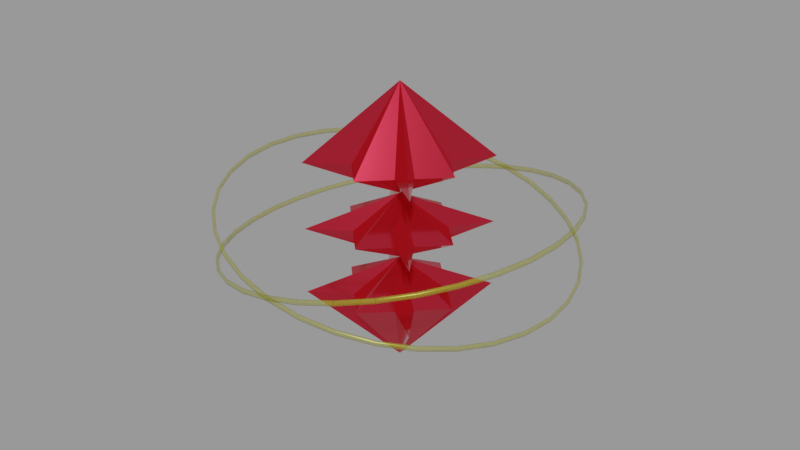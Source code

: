 # Source: Totem.blend  (saved by Blender 3.2.14; exported with 4.5.12 LTS)
import bpy
from mathutils import Matrix  # noqa: F401  (used for matrix-valued properties, if any)

bpy.ops.wm.read_factory_settings(use_empty=True)
scene = bpy.context.scene
scene.name = 'Scene'

# ---- materials (node trees are filled in below, after node groups)
mat_x = bpy.data.materials.new('マテリアル')
mat_x.use_transparent_shadow = False
mat_001 = bpy.data.materials.new('マテリアル.001')
mat_001.surface_render_method = 'BLENDED'
mat_001.blend_method = 'BLEND'
mat_001.use_transparent_shadow = False
mat_001.use_raytrace_refraction = True
mat_001.use_screen_refraction = True
mat_001.thickness_mode = 'SLAB'

# ---- material node trees
mat_x.use_nodes = True; mat_x.node_tree.nodes.clear()
_N = mat_x.node_tree.nodes; _L = mat_x.node_tree.links
n0 = _N.new('ShaderNodeBsdfPrincipled'); n0.name = 'Principled BSDF'; n0.location = (10, 300)
n0.distribution = 'GGX'
n0.subsurface_method = 'RANDOM_WALK_SKIN'
n0.inputs[0].default_value = (0.8, 0.03321, 0.06433, 1.0)
n0.inputs[1].default_value = 0.9
n0.inputs[2].default_value = 0.1083
n0.inputs[3].default_value = 1.45
n0.inputs[13].default_value = 0.175
n0.inputs[27].default_value = (0.0, 0.0, 0.0, 1.0)
n0.inputs[28].default_value = 1.0
n1 = _N.new('ShaderNodeOutputMaterial'); n1.name = 'Material Output'; n1.location = (300, 300)
_L.new(n0.outputs[0], n1.inputs[0])
n1.is_active_output = True
mat_001.use_nodes = True; mat_001.node_tree.nodes.clear()
_N = mat_001.node_tree.nodes; _L = mat_001.node_tree.links
n0 = _N.new('ShaderNodeBsdfPrincipled'); n0.name = 'Principled BSDF'; n0.location = (10, 300)
n0.distribution = 'GGX'
n0.subsurface_method = 'RANDOM_WALK_SKIN'
n0.inputs[0].default_value = (0.6038, 0.5949, 0.05282, 1.0)
n0.inputs[1].default_value = 0.3333
n0.inputs[2].default_value = 0.3
n0.inputs[3].default_value = 1.45
n0.inputs[4].default_value = 0.25
n0.inputs[27].default_value = (0.0, 0.0, 0.0, 1.0)
n0.inputs[28].default_value = 1.0
n1 = _N.new('ShaderNodeOutputMaterial'); n1.name = 'Material Output'; n1.location = (300, 300)
n2 = _N.new('ShaderNodeValue'); n2.name = 'Value'; n2.location = (300, 140)
n2.outputs[0].default_value = 0.0
_L.new(n0.outputs[0], n1.inputs[0])
_L.new(n2.outputs[0], n1.inputs[3])
n1.is_active_output = True

# ---- meshes
me_001 = bpy.data.meshes.new('立方体.001')
me_001.from_pydata([(-15.0, -15.0, -16.0), (-15.0, -15.0, 16.0), (-15.0, 15.0, -16.0), (-15.0, 15.0, 16.0), (15.0, -15.0, -16.0), (15.0, -15.0, 16.0), (15.0, 15.0, -16.0), (15.0, 15.0, 16.0), (0.0, 0.0, 34.0), (-6.043, -9.0, -16.0), (-6.043, -9.0, 16.0), (6.043, -9.0, 0.0), (0.0, 0.0, -34.0), (-15.0, 0.0, 0.0), (15.0, 0.0, 0.0), (0.0, 15.0, 0.0), (0.0, 15.0, -16.0), (0.0, 15.0, 16.0), (0.0, -15.0, -16.0), (0.0, -15.0, 16.0), (6.043, -9.0, 16.0), (6.043, -9.0, -16.0), (0.0, -15.0, 0.0), (15.0, -15.0, 0.0), (-15.0, 0.0, -16.0), (-15.0, 0.0, 16.0), (15.0, 0.0, -16.0), (15.0, 0.0, 16.0), (9.0, 6.043, 16.0), (9.0, 6.043, 0.0), (15.0, 15.0, 0.0), (-15.0, 15.0, 0.0), (-15.0, -15.0, 0.0), (9.0, 6.043, -16.0), (-6.043, -9.0, 0.0), (9.0, -6.0, 16.0), (9.0, -6.0, 0.0), (9.0, -6.0, -16.0), (6.043, 9.0, 16.0), (6.043, 9.0, 0.0), (6.043, 9.0, -16.0), (-6.043, 9.0, -16.0), (-6.043, 9.0, 16.0), (-6.043, 9.0, 0.0), (-9.0, 6.043, 16.0), (-9.0, 6.043, 0.0), (-9.0, 6.043, -16.0), (-9.0, -6.043, -16.0), (-9.0, -6.043, 0.0), (-9.0, -6.043, 16.0), (-2.384e-07, 0.002694, 8.0), (-2.384e-07, 0.002694, -8.0)], [], [(50, 44, 3), (50, 38, 7), (50, 35, 5), (50, 10, 1), (18, 9, 0, 12), (27, 28, 7, 8), (50, 7, 28), (25, 49, 1, 8), (19, 20, 5, 8), (17, 42, 3, 8), (51, 34, 32), (16, 40, 6, 12), (24, 46, 2, 12), (26, 37, 4, 12), (2, 41, 16, 12), (51, 11, 22), (7, 38, 17, 8), (1, 10, 19, 8), (51, 45, 31), (4, 21, 18, 12), (50, 20, 19), (50, 42, 17), (51, 39, 30), (51, 43, 15), (6, 33, 26, 12), (0, 47, 24, 12), (51, 29, 14), (3, 44, 25, 8), (51, 36, 23), (5, 35, 27, 8), (50, 28, 27), (50, 49, 25), (51, 48, 13), (51, 30, 29), (50, 5, 20), (51, 23, 11), (51, 22, 34), (50, 19, 10), (51, 14, 36), (50, 27, 35), (51, 15, 39), (50, 17, 38), (51, 31, 43), (50, 3, 42), (51, 13, 45), (50, 25, 44), (51, 32, 48), (50, 1, 49), (32, 50, 48), (13, 50, 45), (31, 50, 43), (15, 50, 39), (14, 50, 36), (22, 50, 34), (23, 50, 11), (48, 50, 13), (29, 50, 14), (43, 50, 15), (11, 50, 22), (30, 50, 29), (34, 50, 32), (36, 50, 23), (39, 50, 30), (45, 50, 31), (0, 51, 47), (24, 51, 46), (2, 51, 41), (16, 51, 40), (26, 51, 37), (18, 51, 9), (4, 51, 21), (6, 51, 33), (47, 51, 24), (37, 51, 4), (33, 51, 26), (41, 51, 16), (40, 51, 6), (46, 51, 2), (21, 51, 18), (9, 51, 0)])
_uv = me_001.uv_layers.new(name='UVマップ')
_uv.uv.foreach_set('vector', [0.5625, 0.1875, 0.625, 0.1875, 0.625, 0.25, 0.5625, 0.4375, 0.625, 0.4375, 0.625, 0.5, 0.5625, 0.6875, 0.625, 0.6875, 0.625, 0.75, 0.5625, 0.9375, 0.625, 0.9375, 0.625, 1.0, 0.375, 0.875, 0.375, 0.9375, 0.375, 1.0, 0.375, 0.875, 0.625, 0.625, 0.625, 0.5625, 0.625, 0.5, 0.625, 0.625, 0.5625, 0.5, 0.625, 0.5, 0.625, 0.5625, 0.625, 0.125, 0.625, 0.0625, 0.625, 0.0, 0.625, 0.125, 0.625, 0.875, 0.625, 0.8125, 0.625, 0.75, 0.625, 0.875, 0.625, 0.375, 0.625, 0.3125, 0.625, 0.25, 0.625, 0.375, 0.4375, 0.9375, 0.5, 0.9375, 0.5, 1.0, 0.375, 0.375, 0.375, 0.4375, 0.375, 0.5, 0.375, 0.375, 0.375, 0.125, 0.375, 0.1875, 0.375, 0.25, 0.375, 0.125, 0.375, 0.625, 0.375, 0.6875, 0.375, 0.75, 0.375, 0.625, 0.375, 0.25, 0.375, 0.3125, 0.375, 0.375, 0.375, 0.25, 0.4375, 0.8125, 0.5, 0.8125, 0.5, 0.875, 0.625, 0.5, 0.625, 0.4375, 0.625, 0.375, 0.625, 0.5, 0.625, 1.0, 0.625, 0.9375, 0.625, 0.875, 0.625, 1.0, 0.4375, 0.1875, 0.5, 0.1875, 0.5, 0.25, 0.375, 0.75, 0.375, 0.8125, 0.375, 0.875, 0.375, 0.75, 0.5625, 0.8125, 0.625, 0.8125, 0.625, 0.875, 0.5625, 0.3125, 0.625, 0.3125, 0.625, 0.375, 0.4375, 0.4375, 0.5, 0.4375, 0.5, 0.5, 0.4375, 0.3125, 0.5, 0.3125, 0.5, 0.375, 0.375, 0.5, 0.375, 0.5625, 0.375, 0.625, 0.375, 0.5, 0.375, 0.0, 0.375, 0.0625, 0.375, 0.125, 0.375, 0.0, 0.4375, 0.5625, 0.5, 0.5625, 0.5, 0.625, 0.625, 0.25, 0.625, 0.1875, 0.625, 0.125, 0.625, 0.25, 0.4375, 0.6875, 0.5, 0.6875, 0.5, 0.75, 0.625, 0.75, 0.625, 0.6875, 0.625, 0.625, 0.625, 0.75, 0.5625, 0.5625, 0.625, 0.5625, 0.625, 0.625, 0.5625, 0.0625, 0.625, 0.0625, 0.625, 0.125, 0.4375, 0.0625, 0.5, 0.0625, 0.5, 0.125, 0.4375, 0.5, 0.5, 0.5, 0.5, 0.5625, 0.5625, 0.75, 0.625, 0.75, 0.625, 0.8125, 0.4375, 0.75, 0.5, 0.75, 0.5, 0.8125, 0.4375, 0.875, 0.5, 0.875, 0.5, 0.9375, 0.5625, 0.875, 0.625, 0.875, 0.625, 0.9375, 0.4375, 0.625, 0.5, 0.625, 0.5, 0.6875, 0.5625, 0.625, 0.625, 0.625, 0.625, 0.6875, 0.4375, 0.375, 0.5, 0.375, 0.5, 0.4375, 0.5625, 0.375, 0.625, 0.375, 0.625, 0.4375, 0.4375, 0.25, 0.5, 0.25, 0.5, 0.3125, 0.5625, 0.25, 0.625, 0.25, 0.625, 0.3125, 0.4375, 0.125, 0.5, 0.125, 0.5, 0.1875, 0.5625, 0.125, 0.625, 0.125, 0.625, 0.1875, 0.4375, 0.0, 0.5, 0.0, 0.5, 0.0625, 0.5625, 0.0, 0.625, 0.0, 0.625, 0.0625, 0.5, 0.0, 0.5625, 0.0625, 0.5, 0.0625, 0.5, 0.125, 0.5625, 0.1875, 0.5, 0.1875, 0.5, 0.25, 0.5625, 0.3125, 0.5, 0.3125, 0.5, 0.375, 0.5625, 0.4375, 0.5, 0.4375, 0.5, 0.625, 0.5625, 0.6875, 0.5, 0.6875, 0.5, 0.875, 0.5625, 0.9375, 0.5, 0.9375, 0.5, 0.75, 0.5625, 0.8125, 0.5, 0.8125, 0.5, 0.0625, 0.5625, 0.125, 0.5, 0.125, 0.5, 0.5625, 0.5625, 0.625, 0.5, 0.625, 0.5, 0.3125, 0.5625, 0.375, 0.5, 0.375, 0.5, 0.8125, 0.5625, 0.875, 0.5, 0.875, 0.5, 0.5, 0.5625, 0.5625, 0.5, 0.5625, 0.5, 0.9375, 0.5625, 1.0, 0.5, 1.0, 0.5, 0.6875, 0.5625, 0.75, 0.5, 0.75, 0.5, 0.4375, 0.5625, 0.5, 0.5, 0.5, 0.5, 0.1875, 0.5625, 0.25, 0.5, 0.25, 0.375, 0.0, 0.4375, 0.0625, 0.375, 0.0625, 0.375, 0.125, 0.4375, 0.1875, 0.375, 0.1875, 0.375, 0.25, 0.4375, 0.3125, 0.375, 0.3125, 0.375, 0.375, 0.4375, 0.4375, 0.375, 0.4375, 0.375, 0.625, 0.4375, 0.6875, 0.375, 0.6875, 0.375, 0.875, 0.4375, 0.9375, 0.375, 0.9375, 0.375, 0.75, 0.4375, 0.8125, 0.375, 0.8125, 0.375, 0.5, 0.4375, 0.5625, 0.375, 0.5625, 0.375, 0.0625, 0.4375, 0.125, 0.375, 0.125, 0.375, 0.6875, 0.4375, 0.75, 0.375, 0.75, 0.375, 0.5625, 0.4375, 0.625, 0.375, 0.625, 0.375, 0.3125, 0.4375, 0.375, 0.375, 0.375, 0.375, 0.4375, 0.4375, 0.5, 0.375, 0.5, 0.375, 0.1875, 0.4375, 0.25, 0.375, 0.25, 0.375, 0.8125, 0.4375, 0.875, 0.375, 0.875, 0.375, 0.9375, 0.4375, 1.0, 0.375, 1.0])
me_001.materials.append(mat_x)
me_001.update()
me_x = bpy.data.meshes.new('円')
me_x.from_pydata([(-9.494e-07, 9.721, 5.093e-07), (-1.461, 9.534, 1.209), (-2.866, 8.981, 2.372), (-4.161, 8.083, 3.443), (-5.296, 6.874, 4.382), (-6.227, 5.401, 5.153), (-6.919, 3.72, 5.725), (-7.346, 1.896, 6.078), (-7.489, -9.003e-07, 6.197), (-7.346, -1.896, 6.078), (-6.919, -3.72, 5.725), (-6.227, -5.401, 5.153), (-5.296, -6.874, 4.382), (-4.161, -8.083, 3.443), (-2.866, -8.981, 2.372), (-1.461, -9.534, 1.209), (9.809e-07, -9.721, -3.159e-07), (1.461, -9.534, -1.209), (2.866, -8.981, -2.372), (4.161, -8.083, -3.443), (5.296, -6.874, -4.382), (6.227, -5.401, -5.153), (6.919, -3.72, -5.725), (7.346, -1.896, -6.078), (7.489, 9.266e-07, -6.197), (7.346, 1.896, -6.078), (6.919, 3.72, -5.725), (6.227, 5.401, -5.153), (5.296, 6.874, -4.382), (4.161, 8.083, -3.443), (2.866, 8.981, -2.372), (1.461, 9.534, -1.209), (-0.08275, 9.681, -0.1), (-1.538, 9.495, 1.104), (-2.937, 8.944, 2.262), (-4.226, 8.049, 3.329), (-5.357, 6.845, 4.264), (-6.284, 5.378, 5.031), (-6.973, 3.705, 5.602), (-7.398, 1.889, 5.953), (-7.541, -9.121e-07, 6.072), (-7.398, -1.889, 5.953), (-6.973, -3.705, 5.602), (-6.284, -5.378, 5.031), (-5.357, -6.845, 4.264), (-4.226, -8.049, 3.329), (-2.937, -8.944, 2.262), (-1.538, -9.495, 1.104), (-0.08274, -9.681, -0.1), (1.372, -9.495, -1.304), (2.771, -8.944, -2.462), (4.061, -8.049, -3.529), (5.191, -6.845, -4.464), (6.119, -5.378, -5.231), (6.808, -3.705, -5.802), (7.232, -1.889, -6.153), (7.376, 9.074e-07, -6.272), (7.232, 1.889, -6.153), (6.808, 3.705, -5.802), (6.119, 5.378, -5.231), (5.191, 6.845, -4.464), (4.061, 8.049, -3.529), (2.771, 8.944, -2.462), (1.372, 9.495, -1.304), (0.08274, 9.681, 0.1), (-1.372, 9.495, 1.304), (-2.771, 8.944, 2.462), (-4.061, 8.049, 3.529), (-5.191, 6.845, 4.464), (-6.119, 5.378, 5.231), (-6.808, 3.705, 5.802), (-7.232, 1.889, 6.153), (-7.376, -9.125e-07, 6.272), (-7.232, -1.889, 6.153), (-6.808, -3.705, 5.802), (-6.119, -5.378, 5.231), (-5.191, -6.845, 4.464), (-4.061, -8.049, 3.529), (-2.771, -8.944, 2.462), (-1.372, -9.495, 1.304), (0.08275, -9.681, 0.1), (1.538, -9.495, -1.104), (2.937, -8.944, -2.262), (4.226, -8.049, -3.329), (5.357, -6.845, -4.264), (6.284, -5.378, -5.031), (6.973, -3.705, -5.602), (7.398, -1.889, -5.953), (7.541, 9.069e-07, -6.072), (7.398, 1.889, -5.953), (6.973, 3.705, -5.602), (6.284, 5.378, -5.031), (5.357, 6.845, -4.264), (4.226, 8.049, -3.329), (2.937, 8.944, -2.262), (1.538, 9.495, -1.104), (-9.377e-07, 9.545, 4.972e-07), (-1.435, 9.362, 1.187), (-2.814, 8.819, 2.329), (-4.086, 7.937, 3.381), (-5.2, 6.75, 4.303), (-6.115, 5.303, 5.06), (-6.794, 3.653, 5.622), (-7.213, 1.862, 5.968), (-7.354, -9.263e-07, 6.085), (-7.213, -1.862, 5.968), (-6.794, -3.653, 5.622), (-6.115, -5.303, 5.06), (-5.2, -6.75, 4.303), (-4.086, -7.937, 3.381), (-2.814, -8.819, 2.329), (-1.435, -9.362, 1.187), (9.905e-07, -9.545, -3.299e-07), (1.435, -9.362, -1.187), (2.814, -8.819, -2.329), (4.086, -7.937, -3.381), (5.2, -6.75, -4.303), (6.115, -5.303, -5.06), (6.794, -3.653, -5.622), (7.213, -1.862, -5.968), (7.354, 8.856e-07, -6.085), (7.213, 1.862, -5.968), (6.794, 3.653, -5.622), (6.115, 5.303, -5.06), (5.2, 6.75, -4.303), (4.086, 7.937, -3.381), (2.814, 8.819, -2.329), (1.435, 9.362, -1.187), (-0.08222, 9.586, -0.09936), (-1.523, 9.401, 1.093), (-2.908, 8.856, 2.239), (-4.185, 7.97, 3.296), (-5.304, 6.778, 4.222), (-6.223, 5.325, 4.982), (-6.905, 3.668, 5.546), (-7.325, 1.87, 5.894), (-7.467, -9.238e-07, 6.012), (-7.325, -1.87, 5.894), (-6.905, -3.668, 5.546), (-6.223, -5.325, 4.982), (-5.304, -6.778, 4.222), (-4.185, -7.97, 3.296), (-2.908, -8.856, 2.239), (-1.523, -9.401, 1.093), (-0.08222, -9.586, -0.09936), (1.359, -9.401, -1.292), (2.744, -8.856, -2.438), (4.021, -7.97, -3.494), (5.14, -6.778, -4.42), (6.058, -5.325, -5.18), (6.741, -3.668, -5.745), (7.161, -1.87, -6.093), (7.303, 9.062e-07, -6.21), (7.161, 1.87, -6.093), (6.741, 3.668, -5.745), (6.058, 5.325, -5.18), (5.14, 6.778, -4.42), (4.021, 7.97, -3.494), (2.744, 8.856, -2.438), (1.359, 9.401, -1.292), (0.08222, 9.586, 0.09936), (-1.359, 9.401, 1.292), (-2.744, 8.856, 2.438), (-4.021, 7.97, 3.494), (-5.14, 6.778, 4.42), (-6.058, 5.325, 5.18), (-6.741, 3.668, 5.745), (-7.161, 1.87, 6.093), (-7.303, -9.242e-07, 6.21), (-7.161, -1.87, 6.093), (-6.741, -3.668, 5.745), (-6.058, -5.325, 5.18), (-5.14, -6.778, 4.42), (-4.021, -7.97, 3.494), (-2.744, -8.856, 2.438), (-1.359, -9.401, 1.292), (0.08222, -9.586, 0.09936), (1.523, -9.401, -1.093), (2.908, -8.856, -2.239), (4.185, -7.97, -3.296), (5.304, -6.778, -4.222), (6.223, -5.325, -4.982), (6.905, -3.668, -5.546), (7.325, -1.87, -5.894), (7.467, 9.058e-07, -6.012), (7.325, 1.87, -5.894), (6.905, 3.668, -5.546), (6.223, 5.325, -4.982), (5.304, 6.778, -4.222), (4.185, 7.97, -3.296), (2.908, 8.856, -2.239), (1.523, 9.401, -1.093)], [], [(15, 47, 46, 14), (2, 34, 33, 1), (29, 61, 60, 28), (16, 48, 47, 15), (3, 35, 34, 2), (30, 62, 61, 29), (17, 49, 48, 16), (4, 36, 35, 3), (31, 63, 62, 30), (18, 50, 49, 17), (5, 37, 36, 4), (0, 32, 63, 31), (19, 51, 50, 18), (6, 38, 37, 5), (20, 52, 51, 19), (7, 39, 38, 6), (21, 53, 52, 20), (8, 40, 39, 7), (22, 54, 53, 21), (9, 41, 40, 8), (23, 55, 54, 22), (10, 42, 41, 9), (24, 56, 55, 23), (11, 43, 42, 10), (25, 57, 56, 24), (12, 44, 43, 11), (26, 58, 57, 25), (13, 45, 44, 12), (27, 59, 58, 26), (14, 46, 45, 13), (1, 33, 32, 0), (28, 60, 59, 27), (14, 78, 79, 15), (1, 65, 66, 2), (28, 92, 93, 29), (15, 79, 80, 16), (2, 66, 67, 3), (29, 93, 94, 30), (16, 80, 81, 17), (3, 67, 68, 4), (30, 94, 95, 31), (17, 81, 82, 18), (4, 68, 69, 5), (31, 95, 64, 0), (18, 82, 83, 19), (5, 69, 70, 6), (19, 83, 84, 20), (6, 70, 71, 7), (20, 84, 85, 21), (7, 71, 72, 8), (21, 85, 86, 22), (8, 72, 73, 9), (22, 86, 87, 23), (9, 73, 74, 10), (23, 87, 88, 24), (10, 74, 75, 11), (24, 88, 89, 25), (11, 75, 76, 12), (25, 89, 90, 26), (12, 76, 77, 13), (26, 90, 91, 27), (13, 77, 78, 14), (0, 64, 65, 1), (27, 91, 92, 28), (111, 110, 142, 143), (98, 97, 129, 130), (125, 124, 156, 157), (112, 111, 143, 144), (99, 98, 130, 131), (126, 125, 157, 158), (113, 112, 144, 145), (100, 99, 131, 132), (127, 126, 158, 159), (114, 113, 145, 146), (101, 100, 132, 133), (96, 127, 159, 128), (115, 114, 146, 147), (102, 101, 133, 134), (116, 115, 147, 148), (103, 102, 134, 135), (117, 116, 148, 149), (104, 103, 135, 136), (118, 117, 149, 150), (105, 104, 136, 137), (119, 118, 150, 151), (106, 105, 137, 138), (120, 119, 151, 152), (107, 106, 138, 139), (121, 120, 152, 153), (108, 107, 139, 140), (122, 121, 153, 154), (109, 108, 140, 141), (123, 122, 154, 155), (110, 109, 141, 142), (97, 96, 128, 129), (124, 123, 155, 156), (110, 111, 175, 174), (97, 98, 162, 161), (124, 125, 189, 188), (111, 112, 176, 175), (98, 99, 163, 162), (125, 126, 190, 189), (112, 113, 177, 176), (99, 100, 164, 163), (126, 127, 191, 190), (113, 114, 178, 177), (100, 101, 165, 164), (127, 96, 160, 191), (114, 115, 179, 178), (101, 102, 166, 165), (115, 116, 180, 179), (102, 103, 167, 166), (116, 117, 181, 180), (103, 104, 168, 167), (117, 118, 182, 181), (104, 105, 169, 168), (118, 119, 183, 182), (105, 106, 170, 169), (119, 120, 184, 183), (106, 107, 171, 170), (120, 121, 185, 184), (107, 108, 172, 171), (121, 122, 186, 185), (108, 109, 173, 172), (122, 123, 187, 186), (109, 110, 174, 173), (96, 97, 161, 160), (123, 124, 188, 187), (74, 73, 169, 170), (53, 54, 150, 149), (75, 74, 170, 171), (54, 55, 151, 150), (76, 75, 171, 172), (55, 56, 152, 151), (77, 76, 172, 173), (56, 57, 153, 152), (78, 77, 173, 174), (57, 58, 154, 153), (79, 78, 174, 175), (58, 59, 155, 154), (32, 33, 129, 128), (80, 79, 175, 176), (59, 60, 156, 155), (33, 34, 130, 129), (81, 80, 176, 177), (60, 61, 157, 156), (34, 35, 131, 130), (82, 81, 177, 178), (61, 62, 158, 157), (35, 36, 132, 131), (83, 82, 178, 179), (62, 63, 159, 158), (36, 37, 133, 132), (84, 83, 179, 180), (63, 32, 128, 159), (37, 38, 134, 133), (85, 84, 180, 181), (38, 39, 135, 134), (86, 85, 181, 182), (39, 40, 136, 135), (87, 86, 182, 183), (40, 41, 137, 136), (88, 87, 183, 184), (41, 42, 138, 137), (89, 88, 184, 185), (42, 43, 139, 138), (90, 89, 185, 186), (43, 44, 140, 139), (91, 90, 186, 187), (65, 64, 160, 161), (44, 45, 141, 140), (92, 91, 187, 188), (66, 65, 161, 162), (45, 46, 142, 141), (93, 92, 188, 189), (67, 66, 162, 163), (46, 47, 143, 142), (94, 93, 189, 190), (68, 67, 163, 164), (47, 48, 144, 143), (95, 94, 190, 191), (69, 68, 164, 165), (48, 49, 145, 144), (64, 95, 191, 160), (70, 69, 165, 166), (49, 50, 146, 145), (71, 70, 166, 167), (50, 51, 147, 146), (72, 71, 167, 168), (51, 52, 148, 147), (73, 72, 168, 169), (52, 53, 149, 148)])
me_x.polygons.foreach_set('use_smooth', [True] * 192)
_uv = me_x.uv_layers.new(name='UVマップ')
_uv.uv.foreach_set('vector', [0.0, 0.0, 0.0, 0.0, 0.0, 0.0, 0.0, 0.0, 0.0, 0.0, 0.0, 0.0, 0.0, 0.0, 0.0, 0.0, 0.0, 0.0, 0.0, 0.0, 0.0, 0.0, 0.0, 0.0, 0.0, 0.0, 0.0, 0.0, 0.0, 0.0, 0.0, 0.0, 0.0, 0.0, 0.0, 0.0, 0.0, 0.0, 0.0, 0.0, 0.0, 0.0, 0.0, 0.0, 0.0, 0.0, 0.0, 0.0, 0.0, 0.0, 0.0, 0.0, 0.0, 0.0, 0.0, 0.0, 0.0, 0.0, 0.0, 0.0, 0.0, 0.0, 0.0, 0.0, 0.0, 0.0, 0.0, 0.0, 0.0, 0.0, 0.0, 0.0, 0.0, 0.0, 0.0, 0.0, 0.0, 0.0, 0.0, 0.0, 0.0, 0.0, 0.0, 0.0, 0.0, 0.0, 0.0, 0.0, 0.0, 0.0, 0.0, 0.0, 0.0, 0.0, 0.0, 0.0, 0.0, 0.0, 0.0, 0.0, 0.0, 0.0, 0.0, 0.0, 0.0, 0.0, 0.0, 0.0, 0.0, 0.0, 0.0, 0.0, 0.0, 0.0, 0.0, 0.0, 0.0, 0.0, 0.0, 0.0, 0.0, 0.0, 0.0, 0.0, 0.0, 0.0, 0.0, 0.0, 0.0, 0.0, 0.0, 0.0, 0.0, 0.0, 0.0, 0.0, 0.0, 0.0, 0.0, 0.0, 0.0, 0.0, 0.0, 0.0, 0.0, 0.0, 0.0, 0.0, 0.0, 0.0, 0.0, 0.0, 0.0, 0.0, 0.0, 0.0, 0.0, 0.0, 0.0, 0.0, 0.0, 0.0, 0.0, 0.0, 0.0, 0.0, 0.0, 0.0, 0.0, 0.0, 0.0, 0.0, 0.0, 0.0, 0.0, 0.0, 0.0, 0.0, 0.0, 0.0, 0.0, 0.0, 0.0, 0.0, 0.0, 0.0, 0.0, 0.0, 0.0, 0.0, 0.0, 0.0, 0.0, 0.0, 0.0, 0.0, 0.0, 0.0, 0.0, 0.0, 0.0, 0.0, 0.0, 0.0, 0.0, 0.0, 0.0, 0.0, 0.0, 0.0, 0.0, 0.0, 0.0, 0.0, 0.0, 0.0, 0.0, 0.0, 0.0, 0.0, 0.0, 0.0, 0.0, 0.0, 0.0, 0.0, 0.0, 0.0, 0.0, 0.0, 0.0, 0.0, 0.0, 0.0, 0.0, 0.0, 0.0, 0.0, 0.0, 0.0, 0.0, 0.0, 0.0, 0.0, 0.0, 0.0, 0.0, 0.0, 0.0, 0.0, 0.0, 0.0, 0.0, 0.0, 0.0, 0.0, 0.0, 0.0, 0.0, 0.0, 0.0, 0.0, 0.0, 0.0, 0.0, 0.0, 0.0, 0.0, 0.0, 0.0, 0.0, 0.0, 0.0, 0.0, 0.0, 0.0, 0.0, 0.0, 0.0, 0.0, 0.0, 0.0, 0.0, 0.0, 0.0, 0.0, 0.0, 0.0, 0.0, 0.0, 0.0, 0.0, 0.0, 0.0, 0.0, 0.0, 0.0, 0.0, 0.0, 0.0, 0.0, 0.0, 0.0, 0.0, 0.0, 0.0, 0.0, 0.0, 0.0, 0.0, 0.0, 0.0, 0.0, 0.0, 0.0, 0.0, 0.0, 0.0, 0.0, 0.0, 0.0, 0.0, 0.0, 0.0, 0.0, 0.0, 0.0, 0.0, 0.0, 0.0, 0.0, 0.0, 0.0, 0.0, 0.0, 0.0, 0.0, 0.0, 0.0, 0.0, 0.0, 0.0, 0.0, 0.0, 0.0, 0.0, 0.0, 0.0, 0.0, 0.0, 0.0, 0.0, 0.0, 0.0, 0.0, 0.0, 0.0, 0.0, 0.0, 0.0, 0.0, 0.0, 0.0, 0.0, 0.0, 0.0, 0.0, 0.0, 0.0, 0.0, 0.0, 0.0, 0.0, 0.0, 0.0, 0.0, 0.0, 0.0, 0.0, 0.0, 0.0, 0.0, 0.0, 0.0, 0.0, 0.0, 0.0, 0.0, 0.0, 0.0, 0.0, 0.0, 0.0, 0.0, 0.0, 0.0, 0.0, 0.0, 0.0, 0.0, 0.0, 0.0, 0.0, 0.0, 0.0, 0.0, 0.0, 0.0, 0.0, 0.0, 0.0, 0.0, 0.0, 0.0, 0.0, 0.0, 0.0, 0.0, 0.0, 0.0, 0.0, 0.0, 0.0, 0.0, 0.0, 0.0, 0.0, 0.0, 0.0, 0.0, 0.0, 0.0, 0.0, 0.0, 0.0, 0.0, 0.0, 0.0, 0.0, 0.0, 0.0, 0.0, 0.0, 0.0, 0.0, 0.0, 0.0, 0.0, 0.0, 0.0, 0.0, 0.0, 0.0, 0.0, 0.0, 0.0, 0.0, 0.0, 0.0, 0.0, 0.0, 0.0, 0.0, 0.0, 0.0, 0.0, 0.0, 0.0, 0.0, 0.0, 0.0, 0.0, 0.0, 0.0, 0.0, 0.0, 0.0, 0.0, 0.0, 0.0, 0.0, 0.0, 0.0, 0.0, 0.0, 0.0, 0.0, 0.0, 0.0, 0.0, 0.0, 0.0, 0.0, 0.0, 0.0, 0.0, 0.0, 0.0, 0.0, 0.0, 0.0, 0.0, 0.0, 0.0, 0.0, 0.0, 0.0, 0.0, 0.0, 0.0, 0.0, 0.0, 0.0, 0.0, 0.0, 0.0, 0.0, 0.0, 0.0, 0.0, 0.0, 0.0, 0.0, 0.0, 0.0, 0.0, 0.0, 0.0, 0.0, 0.0, 0.0, 0.0, 0.0, 0.0, 0.0, 0.0, 0.0, 0.0, 0.0, 0.0, 0.0, 0.0, 0.0, 0.0, 0.0, 0.0, 0.0, 0.0, 0.0, 0.0, 0.0, 0.0, 0.0, 0.0, 0.0, 0.0, 0.0, 0.0, 0.0, 0.0, 0.0, 0.0, 0.0, 0.0, 0.0, 0.0, 0.0, 0.0, 0.0, 0.0, 0.0, 0.0, 0.0, 0.0, 0.0, 0.0, 0.0, 0.0, 0.0, 0.0, 0.0, 0.0, 0.0, 0.0, 0.0, 0.0, 0.0, 0.0, 0.0, 0.0, 0.0, 0.0, 0.0, 0.0, 0.0, 0.0, 0.0, 0.0, 0.0, 0.0, 0.0, 0.0, 0.0, 0.0, 0.0, 0.0, 0.0, 0.0, 0.0, 0.0, 0.0, 0.0, 0.0, 0.0, 0.0, 0.0, 0.0, 0.0, 0.0, 0.0, 0.0, 0.0, 0.0, 0.0, 0.0, 0.0, 0.0, 0.0, 0.0, 0.0, 0.0, 0.0, 0.0, 0.0, 0.0, 0.0, 0.0, 0.0, 0.0, 0.0, 0.0, 0.0, 0.0, 0.0, 0.0, 0.0, 0.0, 0.0, 0.0, 0.0, 0.0, 0.0, 0.0, 0.0, 0.0, 0.0, 0.0, 0.0, 0.0, 0.0, 0.0, 0.0, 0.0, 0.0, 0.0, 0.0, 0.0, 0.0, 0.0, 0.0, 0.0, 0.0, 0.0, 0.0, 0.0, 0.0, 0.0, 0.0, 0.0, 0.0, 0.0, 0.0, 0.0, 0.0, 0.0, 0.0, 0.0, 0.0, 0.0, 0.0, 0.0, 0.0, 0.0, 0.0, 0.0, 0.0, 0.0, 0.0, 0.0, 0.0, 0.0, 0.0, 0.0, 0.0, 0.0, 0.0, 0.0, 0.0, 0.0, 0.0, 0.0, 0.0, 0.0, 0.0, 0.0, 0.0, 0.0, 0.0, 0.0, 0.0, 0.0, 0.0, 0.0, 0.0, 0.0, 0.0, 0.0, 0.0, 0.0, 0.0, 0.0, 0.0, 0.0, 0.0, 0.0, 0.0, 0.0, 0.0, 0.0, 0.0, 0.0, 0.0, 0.0, 0.0, 0.0, 0.0, 0.0, 0.0, 0.0, 0.0, 0.0, 0.0, 0.0, 0.0, 0.0, 0.0, 0.0, 0.0, 0.0, 0.0, 0.0, 0.0, 0.0, 0.0, 0.0, 0.0, 0.0, 0.0, 0.0, 0.0, 0.0, 0.0, 0.0, 0.0, 0.0, 0.0, 0.0, 0.0, 0.0, 0.0, 0.0, 0.0, 0.0, 0.0, 0.0, 0.0, 0.0, 0.0, 0.0, 0.0, 0.0, 0.0, 0.0, 0.0, 0.0, 0.0, 0.0, 0.0, 0.0, 0.0, 0.0, 0.0, 0.0, 0.0, 0.0, 0.0, 0.0, 0.0, 0.0, 0.0, 0.0, 0.0, 0.0, 0.0, 0.0, 0.0, 0.0, 0.0, 0.0, 0.0, 0.0, 0.0, 0.0, 0.0, 0.0, 0.0, 0.0, 0.0, 0.0, 0.0, 0.0, 0.0, 0.0, 0.0, 0.0, 0.0, 0.0, 0.0, 0.0, 0.0, 0.0, 0.0, 0.0, 0.0, 0.0, 0.0, 0.0, 0.0, 0.0, 0.0, 0.0, 0.0, 0.0, 0.0, 0.0, 0.0, 0.0, 0.0, 0.0, 0.0, 0.0, 0.0, 0.0, 0.0, 0.0, 0.0, 0.0, 0.0, 0.0, 0.0, 0.0, 0.0, 0.0, 0.0, 0.0, 0.0, 0.0, 0.0, 0.0, 0.0, 0.0, 0.0, 0.0, 0.0, 0.0, 0.0, 0.0, 0.0, 0.0, 0.0, 0.0, 0.0, 0.0, 0.0, 0.0, 0.0, 0.0, 0.0, 0.0, 0.0, 0.0, 0.0, 0.0, 0.0, 0.0, 0.0, 0.0, 0.0, 0.0, 0.0, 0.0, 0.0, 0.0, 0.0, 0.0, 0.0, 0.0, 0.0, 0.0, 0.0, 0.0, 0.0, 0.0, 0.0, 0.0, 0.0, 0.0, 0.0, 0.0, 0.0, 0.0, 0.0, 0.0, 0.0, 0.0, 0.0, 0.0, 0.0, 0.0, 0.0, 0.0, 0.0, 0.0, 0.0, 0.0, 0.0, 0.0, 0.0, 0.0, 0.0, 0.0, 0.0, 0.0, 0.0, 0.0, 0.0, 0.0, 0.0, 0.0, 0.0, 0.0, 0.0, 0.0, 0.0, 0.0, 0.0, 0.0, 0.0, 0.0, 0.0, 0.0, 0.0, 0.0, 0.0, 0.0, 0.0, 0.0, 0.0, 0.0, 0.0, 0.0, 0.0, 0.0, 0.0, 0.0, 0.0, 0.0, 0.0, 0.0, 0.0, 0.0, 0.0, 0.0, 0.0, 0.0, 0.0, 0.0, 0.0, 0.0, 0.0, 0.0, 0.0, 0.0, 0.0, 0.0, 0.0, 0.0, 0.0, 0.0, 0.0, 0.0, 0.0, 0.0, 0.0, 0.0, 0.0, 0.0, 0.0, 0.0, 0.0, 0.0, 0.0, 0.0, 0.0, 0.0, 0.0, 0.0, 0.0, 0.0, 0.0, 0.0, 0.0, 0.0, 0.0, 0.0, 0.0, 0.0, 0.0, 0.0, 0.0, 0.0, 0.0, 0.0, 0.0, 0.0, 0.0, 0.0, 0.0, 0.0, 0.0, 0.0, 0.0, 0.0, 0.0, 0.0, 0.0, 0.0, 0.0, 0.0, 0.0, 0.0, 0.0, 0.0, 0.0, 0.0, 0.0, 0.0, 0.0, 0.0, 0.0, 0.0, 0.0, 0.0, 0.0, 0.0, 0.0, 0.0, 0.0, 0.0, 0.0, 0.0, 0.0, 0.0, 0.0, 0.0, 0.0, 0.0, 0.0, 0.0, 0.0, 0.0, 0.0, 0.0, 0.0, 0.0, 0.0, 0.0, 0.0, 0.0, 0.0, 0.0, 0.0, 0.0, 0.0, 0.0, 0.0, 0.0, 0.0, 0.0, 0.0, 0.0, 0.0, 0.0, 0.0, 0.0, 0.0, 0.0, 0.0, 0.0, 0.0, 0.0, 0.0, 0.0, 0.0, 0.0, 0.0, 0.0, 0.0, 0.0, 0.0, 0.0, 0.0, 0.0, 0.0, 0.0, 0.0, 0.0, 0.0, 0.0, 0.0, 0.0, 0.0, 0.0, 0.0, 0.0, 0.0, 0.0, 0.0, 0.0, 0.0, 0.0, 0.0, 0.0, 0.0, 0.0, 0.0, 0.0, 0.0, 0.0, 0.0, 0.0, 0.0, 0.0, 0.0, 0.0, 0.0, 0.0, 0.0, 0.0, 0.0, 0.0, 0.0, 0.0, 0.0, 0.0, 0.0, 0.0, 0.0, 0.0, 0.0, 0.0, 0.0, 0.0, 0.0, 0.0, 0.0, 0.0, 0.0, 0.0, 0.0, 0.0, 0.0, 0.0, 0.0, 0.0, 0.0, 0.0, 0.0, 0.0, 0.0, 0.0, 0.0, 0.0, 0.0, 0.0, 0.0, 0.0, 0.0, 0.0, 0.0, 0.0, 0.0, 0.0, 0.0, 0.0, 0.0, 0.0, 0.0, 0.0, 0.0, 0.0, 0.0, 0.0, 0.0, 0.0, 0.0, 0.0, 0.0, 0.0, 0.0, 0.0, 0.0, 0.0, 0.0, 0.0, 0.0, 0.0, 0.0, 0.0, 0.0, 0.0, 0.0, 0.0, 0.0, 0.0, 0.0, 0.0, 0.0, 0.0, 0.0, 0.0, 0.0, 0.0, 0.0, 0.0, 0.0, 0.0, 0.0, 0.0, 0.0, 0.0, 0.0, 0.0, 0.0, 0.0, 0.0, 0.0, 0.0, 0.0, 0.0, 0.0, 0.0, 0.0, 0.0, 0.0, 0.0, 0.0, 0.0, 0.0, 0.0, 0.0, 0.0, 0.0, 0.0, 0.0, 0.0, 0.0, 0.0, 0.0, 0.0, 0.0, 0.0, 0.0, 0.0, 0.0, 0.0, 0.0, 0.0, 0.0, 0.0, 0.0, 0.0, 0.0, 0.0, 0.0, 0.0, 0.0, 0.0, 0.0, 0.0, 0.0, 0.0, 0.0, 0.0, 0.0, 0.0, 0.0, 0.0, 0.0, 0.0, 0.0, 0.0, 0.0, 0.0, 0.0, 0.0, 0.0, 0.0, 0.0, 0.0, 0.0, 0.0, 0.0, 0.0, 0.0, 0.0, 0.0, 0.0, 0.0, 0.0, 0.0, 0.0, 0.0, 0.0, 0.0, 0.0, 0.0, 0.0, 0.0, 0.0, 0.0, 0.0, 0.0, 0.0, 0.0, 0.0, 0.0, 0.0, 0.0, 0.0, 0.0, 0.0, 0.0, 0.0, 0.0, 0.0, 0.0, 0.0, 0.0, 0.0, 0.0, 0.0, 0.0, 0.0, 0.0, 0.0, 0.0, 0.0, 0.0, 0.0, 0.0, 0.0, 0.0, 0.0, 0.0, 0.0, 0.0, 0.0, 0.0, 0.0, 0.0, 0.0, 0.0, 0.0, 0.0, 0.0, 0.0, 0.0, 0.0, 0.0, 0.0, 0.0, 0.0, 0.0, 0.0, 0.0, 0.0, 0.0, 0.0, 0.0, 0.0, 0.0, 0.0, 0.0, 0.0, 0.0, 0.0, 0.0, 0.0, 0.0, 0.0, 0.0, 0.0, 0.0, 0.0, 0.0, 0.0, 0.0, 0.0, 0.0, 0.0, 0.0, 0.0, 0.0, 0.0, 0.0, 0.0, 0.0, 0.0, 0.0, 0.0, 0.0, 0.0, 0.0, 0.0, 0.0, 0.0, 0.0, 0.0, 0.0, 0.0, 0.0, 0.0, 0.0, 0.0, 0.0, 0.0, 0.0, 0.0, 0.0, 0.0, 0.0, 0.0, 0.0, 0.0, 0.0, 0.0, 0.0, 0.0, 0.0, 0.0, 0.0, 0.0, 0.0, 0.0, 0.0, 0.0, 0.0, 0.0, 0.0, 0.0, 0.0, 0.0, 0.0, 0.0, 0.0, 0.0, 0.0, 0.0, 0.0, 0.0, 0.0, 0.0, 0.0, 0.0, 0.0, 0.0, 0.0, 0.0, 0.0, 0.0, 0.0, 0.0, 0.0, 0.0, 0.0, 0.0, 0.0, 0.0, 0.0, 0.0, 0.0, 0.0, 0.0, 0.0, 0.0, 0.0, 0.0, 0.0, 0.0, 0.0, 0.0, 0.0, 0.0, 0.0, 0.0, 0.0, 0.0, 0.0, 0.0, 0.0, 0.0, 0.0, 0.0, 0.0, 0.0])
me_x.materials.append(mat_001)
me_x.update()

# ---- objects
ob_x = bpy.data.objects.new('立方体', me_001)
ob_x_1 = bpy.data.objects.new('円', me_x)

# ---- transforms, parenting, visibility, modifiers, constraints
ob_x.location = (0.0, 0.0, 0.0)
ob_x.scale = (1.794, 1.794, 1.794)
ob_x_1.location = (0.0, 0.0, 0.0)
ob_x_1.rotation_euler = (2.213e-10, 2.659, 7.715e-09)
ob_x_1.scale = (7.667, 7.667, 7.667)
_m = ob_x_1.modifiers.new('ミラー', 'MIRROR')
_m.use_axis = (True, True, False)
_m.use_bisect_flip_axis = (True, True, False)
_m.mirror_object = ob_x
_m = ob_x_1.modifiers.new('アーマチュア', 'ARMATURE')

# ---- collection membership
scene.collection.objects.link(ob_x)
scene.collection.objects.link(ob_x_1)

# ---- scene / render settings (as saved in the file)
scene.frame_start = 1; scene.frame_end = 100; scene.frame_set(84)
scene.render.engine = 'BLENDER_EEVEE_NEXT'
scene.render.use_simplify = True
scene.cycles.use_denoising = False
scene.cycles.samples = 128
scene.cycles.sampling_pattern = 'TABULATED_SOBOL'
scene.cycles.use_adaptive_sampling = False
scene.cycles.use_light_tree = False
scene.view_settings.view_transform = 'Filmic'
scene.unit_settings.scale_length = 0.01
bpy.context.view_layer.update()

# ---- added for rendering (the .blend has no active camera and no usable light): camera, sun + grey world if the file has none
cam_auto = bpy.data.cameras.new('AutoCamera')
cam_auto.lens = 50.0
cam_auto.sensor_width = 36.0
cam_auto.clip_end = 4439.73
ob_auto_camera = bpy.data.objects.new('AutoCamera', cam_auto)
scene.collection.objects.link(ob_auto_camera)
ob_auto_camera.location = (252.977, -303.572, 202.382)
ob_auto_camera.rotation_euler = (1.09748, -7.21219e-08, 0.694738)
scene.camera = ob_auto_camera
light_auto_sun = bpy.data.lights.new('AutoSun', 'SUN')
light_auto_sun.energy = 3.0
light_auto_sun.angle = 0.0523599
ob_auto_sun = bpy.data.objects.new('AutoSun', light_auto_sun)
scene.collection.objects.link(ob_auto_sun)
ob_auto_sun.rotation_euler = (0.872665, 0.174533, 0.523599)
if scene.world is None:
    world_auto = bpy.data.worlds.new('AutoWorld')
    world_auto.color = (0.3, 0.3, 0.3)
    scene.world = world_auto
bpy.context.view_layer.update()
